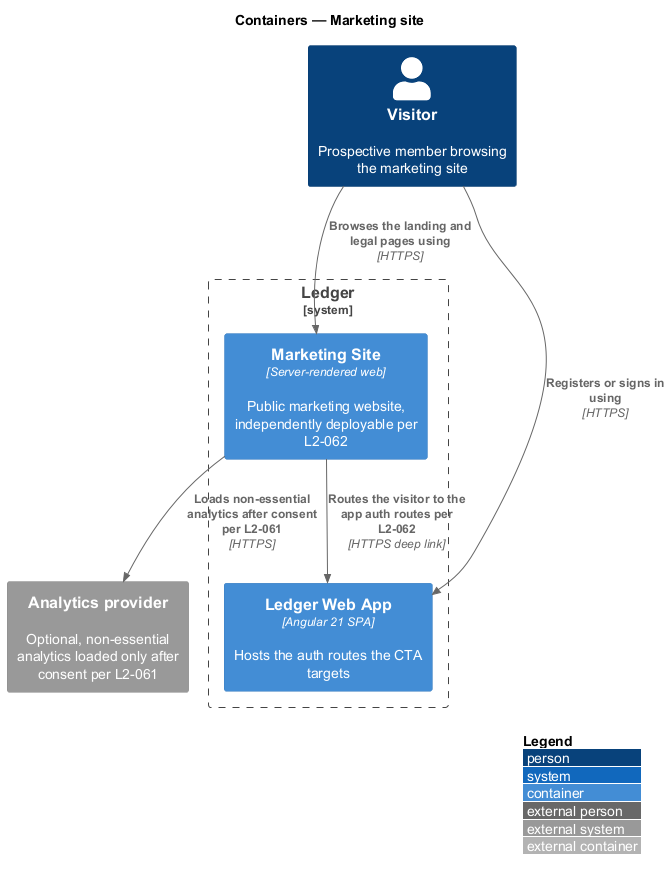

The diagram above was rendered by PlantUML. Its source (embedded in the PNG):
@startuml
!include <C4/C4_Container>
LAYOUT_WITH_LEGEND()
title Containers — Marketing site

Person(visitor, "Visitor", "Prospective member browsing the marketing site")
System_Boundary(ledger, "Ledger") {
  Container(site, "Marketing Site", "Server-rendered web", "Public marketing website, independently deployable per L2-062")
  Container(web, "Ledger Web App", "Angular 21 SPA", "Hosts the auth routes the CTA targets")
}
System_Ext(analytics, "Analytics provider", "Optional, non-essential analytics loaded only after consent per L2-061")

Rel(visitor, site, "Browses the landing and legal pages using", "HTTPS")
Rel(site, web, "Routes the visitor to the app auth routes per L2-062", "HTTPS deep link")
Rel(visitor, web, "Registers or signs in using", "HTTPS")
Rel(site, analytics, "Loads non-essential analytics after consent per L2-061", "HTTPS")
@enduml